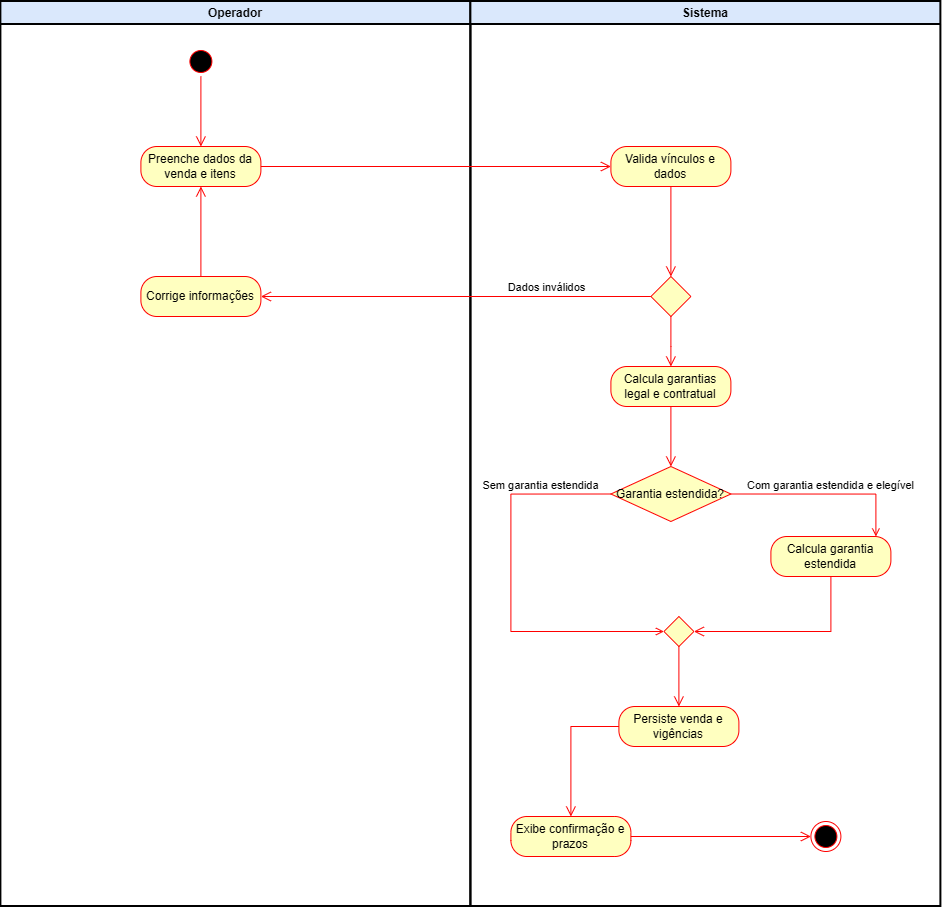

The diagram above was exported from draw.io. Its source (the exported page's mxGraphModel, read from the mxfile embedded in the PNG):
<mxGraphModel dx="2421" dy="914" grid="1" gridSize="10" guides="1" tooltips="1" connect="1" arrows="1" fold="1" page="1" pageScale="1" pageWidth="850" pageHeight="1100" math="0" shadow="0">
  <root>
    <mxCell id="0" />
    <mxCell id="1" parent="0" />
    <mxCell id="mf7XtzJqXCQAr0n4tz3z-5" parent="1" style="swimlane;whiteSpace=wrap;html=1;fillColor=#dae8fc;strokeColor=#000000;strokeWidth=2;collapsible=0;" value="Operador" vertex="1">
      <mxGeometry height="905" width="470" x="-50" y="95" as="geometry" />
    </mxCell>
    <mxCell id="mf7XtzJqXCQAr0n4tz3z-7" parent="mf7XtzJqXCQAr0n4tz3z-5" style="ellipse;html=1;shape=startState;fillColor=#000000;strokeColor=#ff0000;" value="" vertex="1">
      <mxGeometry height="30" width="30" x="185" y="45" as="geometry" />
    </mxCell>
    <mxCell id="mf7XtzJqXCQAr0n4tz3z-8" edge="1" parent="mf7XtzJqXCQAr0n4tz3z-5" source="mf7XtzJqXCQAr0n4tz3z-7" style="edgeStyle=orthogonalEdgeStyle;html=1;verticalAlign=bottom;endArrow=open;endSize=8;strokeColor=#ff0000;rounded=0;" value="">
      <mxGeometry relative="1" as="geometry">
        <mxPoint x="200" y="145" as="targetPoint" />
      </mxGeometry>
    </mxCell>
    <mxCell id="mf7XtzJqXCQAr0n4tz3z-11" parent="mf7XtzJqXCQAr0n4tz3z-5" style="rounded=1;whiteSpace=wrap;html=1;arcSize=40;fontColor=#000000;fillColor=#ffffc0;strokeColor=#ff0000;" value="Preenche dados da venda e itens" vertex="1">
      <mxGeometry height="40" width="120" x="140" y="145" as="geometry" />
    </mxCell>
    <mxCell id="mf7XtzJqXCQAr0n4tz3z-32" parent="mf7XtzJqXCQAr0n4tz3z-5" style="rounded=1;whiteSpace=wrap;html=1;arcSize=40;fontColor=#000000;fillColor=#ffffc0;strokeColor=#ff0000;" value="Corrige informações" vertex="1">
      <mxGeometry height="40" width="120" x="140" y="275" as="geometry" />
    </mxCell>
    <mxCell id="mf7XtzJqXCQAr0n4tz3z-33" edge="1" parent="mf7XtzJqXCQAr0n4tz3z-5" source="mf7XtzJqXCQAr0n4tz3z-32" style="edgeStyle=orthogonalEdgeStyle;html=1;verticalAlign=bottom;endArrow=open;endSize=8;strokeColor=#ff0000;rounded=0;entryX=0.5;entryY=1;entryDx=0;entryDy=0;" target="mf7XtzJqXCQAr0n4tz3z-11" value="">
      <mxGeometry relative="1" as="geometry">
        <mxPoint x="200" y="375" as="targetPoint" />
      </mxGeometry>
    </mxCell>
    <mxCell id="mf7XtzJqXCQAr0n4tz3z-6" parent="1" style="swimlane;whiteSpace=wrap;html=1;fillColor=#dae8fc;strokeColor=light-dark(#000000, #5c79a3);strokeWidth=2;collapsible=0;" value="Sistema" vertex="1">
      <mxGeometry height="905" width="470" x="420" y="95" as="geometry" />
    </mxCell>
    <mxCell id="mf7XtzJqXCQAr0n4tz3z-25" parent="mf7XtzJqXCQAr0n4tz3z-6" style="rounded=1;whiteSpace=wrap;html=1;arcSize=40;fontColor=#000000;fillColor=#ffffc0;strokeColor=#ff0000;" value="Valida vínculos e dados" vertex="1">
      <mxGeometry height="40" width="120" x="140" y="145" as="geometry" />
    </mxCell>
    <mxCell id="mf7XtzJqXCQAr0n4tz3z-26" edge="1" parent="mf7XtzJqXCQAr0n4tz3z-6" source="mf7XtzJqXCQAr0n4tz3z-25" style="edgeStyle=orthogonalEdgeStyle;html=1;verticalAlign=bottom;endArrow=open;endSize=8;strokeColor=#ff0000;rounded=0;entryX=0.5;entryY=0;entryDx=0;entryDy=0;" target="mf7XtzJqXCQAr0n4tz3z-27" value="">
      <mxGeometry relative="1" as="geometry">
        <mxPoint x="200" y="245" as="targetPoint" />
      </mxGeometry>
    </mxCell>
    <mxCell id="mf7XtzJqXCQAr0n4tz3z-27" parent="mf7XtzJqXCQAr0n4tz3z-6" style="rhombus;whiteSpace=wrap;html=1;fontColor=#000000;fillColor=#ffffc0;strokeColor=#ff0000;" value="" vertex="1">
      <mxGeometry height="40" width="40" x="180" y="275" as="geometry" />
    </mxCell>
    <mxCell id="mf7XtzJqXCQAr0n4tz3z-40" parent="mf7XtzJqXCQAr0n4tz3z-6" style="rounded=1;whiteSpace=wrap;html=1;arcSize=40;fontColor=#000000;fillColor=#ffffc0;strokeColor=#ff0000;" value="Calcula garantias legal e contratual" vertex="1">
      <mxGeometry height="40" width="120" x="140" y="365" as="geometry" />
    </mxCell>
    <mxCell id="mf7XtzJqXCQAr0n4tz3z-41" edge="1" parent="mf7XtzJqXCQAr0n4tz3z-6" source="mf7XtzJqXCQAr0n4tz3z-40" style="edgeStyle=orthogonalEdgeStyle;html=1;verticalAlign=bottom;endArrow=open;endSize=8;strokeColor=#ff0000;rounded=0;" value="">
      <mxGeometry relative="1" as="geometry">
        <mxPoint x="200" y="465" as="targetPoint" />
      </mxGeometry>
    </mxCell>
    <mxCell id="mf7XtzJqXCQAr0n4tz3z-45" parent="mf7XtzJqXCQAr0n4tz3z-6" style="rhombus;whiteSpace=wrap;html=1;fontColor=#000000;fillColor=#ffffc0;strokeColor=#ff0000;" value="Garantia estendida?" vertex="1">
      <mxGeometry height="55" width="120" x="140" y="465" as="geometry" />
    </mxCell>
    <mxCell id="mf7XtzJqXCQAr0n4tz3z-50" edge="1" parent="mf7XtzJqXCQAr0n4tz3z-6" source="mf7XtzJqXCQAr0n4tz3z-27" style="edgeStyle=orthogonalEdgeStyle;html=1;align=left;verticalAlign=top;endArrow=open;endSize=8;strokeColor=#ff0000;rounded=0;exitX=0.5;exitY=1;exitDx=0;exitDy=0;entryX=0.5;entryY=0;entryDx=0;entryDy=0;" target="mf7XtzJqXCQAr0n4tz3z-40" value="">
      <mxGeometry relative="1" x="1" y="-121" as="geometry">
        <mxPoint x="11" y="50" as="offset" />
        <Array as="points">
          <mxPoint x="200" y="345" />
          <mxPoint x="200" y="345" />
        </Array>
        <mxPoint x="210" y="335" as="sourcePoint" />
        <mxPoint x="220" y="380" as="targetPoint" />
      </mxGeometry>
    </mxCell>
    <mxCell id="mf7XtzJqXCQAr0n4tz3z-53" parent="mf7XtzJqXCQAr0n4tz3z-6" style="rounded=1;whiteSpace=wrap;html=1;arcSize=40;fontColor=#000000;fillColor=#ffffc0;strokeColor=#ff0000;" value="Persiste venda e vigências" vertex="1">
      <mxGeometry height="40" width="120" x="148" y="705" as="geometry" />
    </mxCell>
    <mxCell id="mf7XtzJqXCQAr0n4tz3z-54" edge="1" parent="mf7XtzJqXCQAr0n4tz3z-6" source="mf7XtzJqXCQAr0n4tz3z-53" style="edgeStyle=orthogonalEdgeStyle;html=1;verticalAlign=bottom;endArrow=open;endSize=8;strokeColor=#ff0000;rounded=0;entryX=0.5;entryY=0;entryDx=0;entryDy=0;exitX=0;exitY=0.5;exitDx=0;exitDy=0;" target="mf7XtzJqXCQAr0n4tz3z-58" value="">
      <mxGeometry relative="1" as="geometry">
        <mxPoint x="120" y="715" as="targetPoint" />
      </mxGeometry>
    </mxCell>
    <mxCell id="mf7XtzJqXCQAr0n4tz3z-55" parent="mf7XtzJqXCQAr0n4tz3z-6" style="ellipse;html=1;shape=endState;fillColor=#000000;strokeColor=#ff0000;" value="" vertex="1">
      <mxGeometry height="30" width="30" x="340" y="820" as="geometry" />
    </mxCell>
    <mxCell id="mf7XtzJqXCQAr0n4tz3z-58" parent="mf7XtzJqXCQAr0n4tz3z-6" style="rounded=1;whiteSpace=wrap;html=1;arcSize=40;fontColor=#000000;fillColor=#ffffc0;strokeColor=#ff0000;" value="Exibe confirmação e prazos" vertex="1">
      <mxGeometry height="40" width="120" x="40" y="815" as="geometry" />
    </mxCell>
    <mxCell id="mf7XtzJqXCQAr0n4tz3z-59" edge="1" parent="mf7XtzJqXCQAr0n4tz3z-6" source="mf7XtzJqXCQAr0n4tz3z-58" style="edgeStyle=orthogonalEdgeStyle;html=1;verticalAlign=bottom;endArrow=open;endSize=8;strokeColor=#ff0000;rounded=0;entryX=0;entryY=0.5;entryDx=0;entryDy=0;" target="mf7XtzJqXCQAr0n4tz3z-55" value="">
      <mxGeometry relative="1" as="geometry">
        <mxPoint x="200" y="775" as="targetPoint" />
      </mxGeometry>
    </mxCell>
    <mxCell id="mf7XtzJqXCQAr0n4tz3z-61" edge="1" parent="mf7XtzJqXCQAr0n4tz3z-6" source="mf7XtzJqXCQAr0n4tz3z-62" style="edgeStyle=orthogonalEdgeStyle;html=1;verticalAlign=bottom;endArrow=open;endSize=8;strokeColor=#ff0000;rounded=0;entryX=1;entryY=0.5;entryDx=0;entryDy=0;exitX=0.5;exitY=1;exitDx=0;exitDy=0;" target="mf7XtzJqXCQAr0n4tz3z-20" value="">
      <mxGeometry relative="1" as="geometry">
        <mxPoint x="300" y="605" as="sourcePoint" />
        <mxPoint x="210" y="605" as="targetPoint" />
      </mxGeometry>
    </mxCell>
    <mxCell id="mf7XtzJqXCQAr0n4tz3z-62" parent="mf7XtzJqXCQAr0n4tz3z-6" style="rounded=1;whiteSpace=wrap;html=1;arcSize=40;fontColor=#000000;fillColor=#ffffc0;strokeColor=#ff0000;" value="Calcula garantia estendida" vertex="1">
      <mxGeometry height="40" width="120" x="300" y="535" as="geometry" />
    </mxCell>
    <mxCell id="mf7XtzJqXCQAr0n4tz3z-65" edge="1" parent="mf7XtzJqXCQAr0n4tz3z-6" style="edgeStyle=orthogonalEdgeStyle;html=1;align=center;verticalAlign=bottom;endArrow=none;endSize=8;strokeColor=#ff0000;rounded=0;entryX=1;entryY=0.5;entryDx=0;entryDy=0;labelPosition=center;verticalLabelPosition=top;exitX=0.5;exitY=0;exitDx=0;exitDy=0;startArrow=open;startFill=0;endFill=0;" target="mf7XtzJqXCQAr0n4tz3z-45" value="Com garantia estendida e elegível">
      <mxGeometry relative="1" x="-0.0667" as="geometry">
        <mxPoint as="offset" />
        <Array as="points">
          <mxPoint x="405" y="492.5" />
        </Array>
        <mxPoint x="405" y="535" as="sourcePoint" />
        <mxPoint x="305" y="492.5" as="targetPoint" />
      </mxGeometry>
    </mxCell>
    <mxCell id="mf7XtzJqXCQAr0n4tz3z-20" parent="mf7XtzJqXCQAr0n4tz3z-6" style="rhombus;whiteSpace=wrap;html=1;fontColor=#000000;fillColor=#ffffc0;strokeColor=#ff0000;" value="" vertex="1">
      <mxGeometry height="30" width="30" x="193" y="615" as="geometry" />
    </mxCell>
    <mxCell id="mf7XtzJqXCQAr0n4tz3z-22" edge="1" parent="mf7XtzJqXCQAr0n4tz3z-6" source="mf7XtzJqXCQAr0n4tz3z-20" style="edgeStyle=orthogonalEdgeStyle;html=1;align=left;verticalAlign=top;endArrow=open;endSize=8;strokeColor=#ff0000;rounded=0;entryX=0.5;entryY=0;entryDx=0;entryDy=0;" target="mf7XtzJqXCQAr0n4tz3z-53" value="">
      <mxGeometry relative="1" x="1" y="-121" as="geometry">
        <mxPoint x="11" y="50" as="offset" />
        <mxPoint x="-260" y="575" as="targetPoint" />
      </mxGeometry>
    </mxCell>
    <mxCell id="mf7XtzJqXCQAr0n4tz3z-71" edge="1" parent="mf7XtzJqXCQAr0n4tz3z-6" source="mf7XtzJqXCQAr0n4tz3z-20" style="edgeStyle=orthogonalEdgeStyle;html=1;align=center;verticalAlign=bottom;endArrow=none;endSize=8;strokeColor=#ff0000;rounded=0;labelPosition=center;verticalLabelPosition=top;exitX=0;exitY=0.5;exitDx=0;exitDy=0;startArrow=open;startFill=0;endFill=0;entryX=0;entryY=0.5;entryDx=0;entryDy=0;" target="mf7XtzJqXCQAr0n4tz3z-45" value="Sem garantia estendida">
      <mxGeometry relative="1" x="0.6415" as="geometry">
        <mxPoint as="offset" />
        <Array as="points">
          <mxPoint x="40" y="630" />
          <mxPoint x="40" y="492.5" />
        </Array>
        <mxPoint x="155" y="634" as="sourcePoint" />
        <mxPoint x="40" y="495" as="targetPoint" />
      </mxGeometry>
    </mxCell>
    <mxCell id="mf7XtzJqXCQAr0n4tz3z-12" edge="1" parent="1" source="mf7XtzJqXCQAr0n4tz3z-11" style="edgeStyle=orthogonalEdgeStyle;html=1;verticalAlign=bottom;endArrow=open;endSize=8;strokeColor=#ff0000;rounded=0;entryX=0;entryY=0.5;entryDx=0;entryDy=0;" target="mf7XtzJqXCQAr0n4tz3z-25" value="">
      <mxGeometry relative="1" as="geometry">
        <mxPoint x="220" y="360" as="targetPoint" />
      </mxGeometry>
    </mxCell>
    <mxCell id="mf7XtzJqXCQAr0n4tz3z-28" edge="1" parent="1" source="mf7XtzJqXCQAr0n4tz3z-27" style="edgeStyle=orthogonalEdgeStyle;html=1;align=center;verticalAlign=bottom;endArrow=open;endSize=8;strokeColor=#ff0000;rounded=0;entryX=1;entryY=0.5;entryDx=0;entryDy=0;labelPosition=center;verticalLabelPosition=top;" target="mf7XtzJqXCQAr0n4tz3z-32" value="Dados inválidos">
      <mxGeometry relative="1" x="-0.4667" as="geometry">
        <mxPoint as="offset" />
        <mxPoint x="760" y="360" as="targetPoint" />
      </mxGeometry>
    </mxCell>
  </root>
</mxGraphModel>